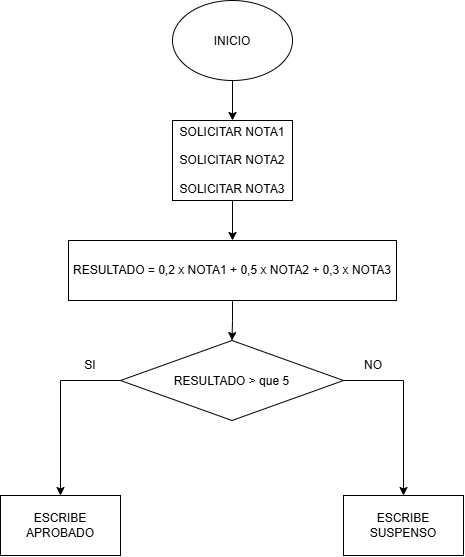

The diagram above was exported from draw.io. Its source (the exported page's mxGraphModel, read from the mxfile embedded in the PNG):
<mxGraphModel dx="1406" dy="780" grid="1" gridSize="10" guides="1" tooltips="1" connect="1" arrows="1" fold="1" page="1" pageScale="1" pageWidth="827" pageHeight="1169" math="0" shadow="0">
  <root>
    <mxCell id="0" />
    <mxCell id="1" parent="0" />
    <mxCell id="MtWTpd6T1qu2D1yW2COa-3" edge="1" parent="1" source="MtWTpd6T1qu2D1yW2COa-1" style="edgeStyle=orthogonalEdgeStyle;rounded=0;orthogonalLoop=1;jettySize=auto;html=1;" target="MtWTpd6T1qu2D1yW2COa-2" value="">
      <mxGeometry relative="1" as="geometry" />
    </mxCell>
    <mxCell id="MtWTpd6T1qu2D1yW2COa-1" parent="1" style="ellipse;whiteSpace=wrap;html=1;shapeInside=1;" value="INICIO" vertex="1">
      <mxGeometry height="80" width="120" x="354" y="30" as="geometry" />
    </mxCell>
    <mxCell id="MtWTpd6T1qu2D1yW2COa-5" edge="1" parent="1" source="MtWTpd6T1qu2D1yW2COa-2" style="edgeStyle=orthogonalEdgeStyle;rounded=0;orthogonalLoop=1;jettySize=auto;html=1;" target="MtWTpd6T1qu2D1yW2COa-4" value="">
      <mxGeometry relative="1" as="geometry" />
    </mxCell>
    <mxCell id="MtWTpd6T1qu2D1yW2COa-2" parent="1" style="whiteSpace=wrap;html=1;" value="SOLICITAR NOTA1&lt;div&gt;&lt;br&gt;&lt;div&gt;SOLICITAR NOTA2&lt;/div&gt;&lt;div&gt;&lt;br&gt;&lt;/div&gt;&lt;div&gt;SOLICITAR NOTA3&lt;/div&gt;&lt;/div&gt;" vertex="1">
      <mxGeometry height="80" width="120" x="354" y="150" as="geometry" />
    </mxCell>
    <mxCell id="MtWTpd6T1qu2D1yW2COa-8" edge="1" parent="1" source="MtWTpd6T1qu2D1yW2COa-4" style="edgeStyle=orthogonalEdgeStyle;rounded=0;orthogonalLoop=1;jettySize=auto;html=1;" target="MtWTpd6T1qu2D1yW2COa-6" value="">
      <mxGeometry relative="1" as="geometry" />
    </mxCell>
    <mxCell id="MtWTpd6T1qu2D1yW2COa-4" parent="1" style="whiteSpace=wrap;html=1;" value="RESULTADO = 0,2 x NOTA1 + 0,5 x NOTA2 + 0,3 x NOTA3" vertex="1">
      <mxGeometry height="60" width="328" x="250" y="270" as="geometry" />
    </mxCell>
    <mxCell id="MtWTpd6T1qu2D1yW2COa-6" parent="1" style="rhombus;whiteSpace=wrap;html=1;shapeInside=1;" value="RESULTADO &amp;gt; que 5" vertex="1">
      <mxGeometry height="80" width="223" x="302" y="370" as="geometry" />
    </mxCell>
    <mxCell id="MtWTpd6T1qu2D1yW2COa-9" parent="1" style="rounded=0;whiteSpace=wrap;html=1;" value="ESCRIBE APROBADO" vertex="1">
      <mxGeometry height="60" width="120" x="182" y="525" as="geometry" />
    </mxCell>
    <mxCell id="MtWTpd6T1qu2D1yW2COa-10" parent="1" style="rounded=0;whiteSpace=wrap;html=1;" value="ESCRIBE SUSPENSO" vertex="1">
      <mxGeometry height="60" width="120" x="525" y="525" as="geometry" />
    </mxCell>
    <mxCell id="MtWTpd6T1qu2D1yW2COa-11" edge="1" parent="1" source="MtWTpd6T1qu2D1yW2COa-6" style="endArrow=classic;html=1;rounded=0;exitX=0;exitY=0.5;exitDx=0;exitDy=0;entryX=0.5;entryY=0;entryDx=0;entryDy=0;" target="MtWTpd6T1qu2D1yW2COa-9" value="">
      <mxGeometry height="50" relative="1" width="50" as="geometry">
        <Array as="points">
          <mxPoint x="242" y="410" />
        </Array>
        <mxPoint x="390" y="380" as="sourcePoint" />
        <mxPoint x="440" y="330" as="targetPoint" />
      </mxGeometry>
    </mxCell>
    <mxCell id="MtWTpd6T1qu2D1yW2COa-12" edge="1" parent="1" source="MtWTpd6T1qu2D1yW2COa-6" style="endArrow=classic;html=1;rounded=0;exitX=1;exitY=0.5;exitDx=0;exitDy=0;entryX=0.5;entryY=0;entryDx=0;entryDy=0;" target="MtWTpd6T1qu2D1yW2COa-10" value="">
      <mxGeometry height="50" relative="1" width="50" as="geometry">
        <Array as="points">
          <mxPoint x="585" y="410" />
        </Array>
        <mxPoint x="390" y="380" as="sourcePoint" />
        <mxPoint x="440" y="330" as="targetPoint" />
      </mxGeometry>
    </mxCell>
    <mxCell id="MtWTpd6T1qu2D1yW2COa-14" parent="1" style="text;html=1;whiteSpace=wrap;strokeColor=none;fillColor=none;align=center;verticalAlign=middle;rounded=0;" value="SI" vertex="1">
      <mxGeometry height="30" width="60" x="242" y="380" as="geometry" />
    </mxCell>
    <mxCell id="MtWTpd6T1qu2D1yW2COa-15" parent="1" style="text;html=1;whiteSpace=wrap;strokeColor=none;fillColor=none;align=center;verticalAlign=middle;rounded=0;" value="NO" vertex="1">
      <mxGeometry height="30" width="60" x="525" y="380" as="geometry" />
    </mxCell>
  </root>
</mxGraphModel>